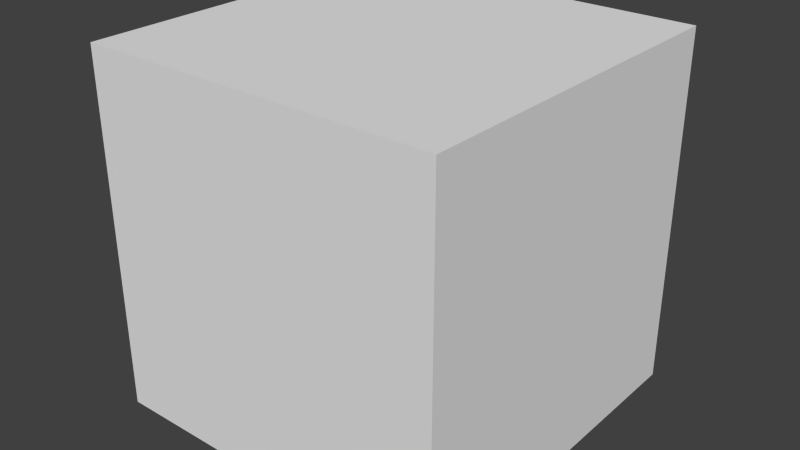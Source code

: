 # Source: FirstAid.blend  (saved by Blender 2.76.0; exported with 4.5.12 LTS)
import bpy
from mathutils import Matrix  # noqa: F401  (used for matrix-valued properties, if any)

bpy.ops.wm.read_factory_settings(use_empty=True)
scene = bpy.context.scene
scene.name = 'Scene'

# ---- collections
col_collection_1 = bpy.data.collections.new('Collection 1'); scene.collection.children.link(col_collection_1)

# ---- materials (node trees are filled in below, after node groups)
mat_objects = bpy.data.materials.new('Objects')
mat_objects.alpha_threshold = 0.0
mat_objects.use_transparent_shadow = False
mat_objects.roughness = 0.5

# ---- material node trees

# ---- world
world_world = bpy.data.worlds.new('World'); scene.world = world_world
world_world.color = (0.05088, 0.05088, 0.05088)
world_world.use_sun_shadow = False
world_world.sun_shadow_jitter_overblur = 0.0
world_world.cycles.sampling_method = 'MANUAL'
world_world.cycles.sample_map_resolution = 256

# ---- meshes
me_cube_001 = bpy.data.meshes.new('Cube.001')
me_cube_001.from_pydata([(-0.5, -0.5, -0.5), (-0.5, 0.5, -0.5), (-0.5, 0.5, 0.5), (0.5, -0.5, -0.5), (0.5, 0.5, -0.5), (0.5, 0.5, 0.5), (-0.5, -0.5, 0.5), (0.5, -0.5, 0.5), (0.3889, 0.08333, 0.5), (0.08333, 0.08333, 0.5), (0.08333, 0.3889, 0.5), (-0.08333, 0.3889, 0.5), (-0.08333, 0.08333, 0.5), (-0.3889, 0.08333, 0.5), (-0.3889, -0.08333, 0.5), (-0.08333, -0.08333, 0.5), (-0.08333, -0.3889, 0.5), (0.08333, -0.3889, 0.5), (0.08333, -0.08333, 0.5), (0.3889, -0.08333, 0.5)], [], [(0, 1, 4, 3), (6, 2, 1, 0), (2, 5, 4, 1), (5, 7, 3, 4), (7, 6, 0, 3), (2, 6, 14, 13, 12, 11, 10, 9, 8, 5), (6, 7, 5, 8, 19, 18, 17, 16, 15, 14), (9, 10, 11, 12, 13, 14, 15, 16, 17, 18, 19, 8)])
_uv = me_cube_001.uv_layers.new(name='UVMap')
_uv.uv.foreach_set('vector', [0.7958, 0.9532, 0.7958, 0.9617, 0.7872, 0.9617, 0.7872, 0.9532, 0.7787, 0.9617, 0.7787, 0.9532, 0.7872, 0.9532, 0.7872, 0.9617, 0.7702, 0.9703, 0.7702, 0.9617, 0.7787, 0.9617, 0.7787, 0.9703, 0.7702, 0.9617, 0.7702, 0.9532, 0.7787, 0.9532, 0.7787, 0.9617, 0.7787, 0.9617, 0.7872, 0.9617, 0.7872, 0.9703, 0.7787, 0.9703, 0.7787, 0.9703, 0.7787, 0.9788, 0.7777, 0.9752, 0.7777, 0.9738, 0.7751, 0.9738, 0.7751, 0.9712, 0.7737, 0.9712, 0.7737, 0.9738, 0.7711, 0.9738, 0.7702, 0.9703, 0.7787, 0.9788, 0.7702, 0.9788, 0.7702, 0.9703, 0.7711, 0.9738, 0.7711, 0.9752, 0.7737, 0.9752, 0.7737, 0.9778, 0.7751, 0.9778, 0.7751, 0.9752, 0.7777, 0.9752, 0.8398, 0.9647, 0.8398, 0.9549, 0.8452, 0.9549, 0.8452, 0.9647, 0.855, 0.9647, 0.855, 0.9701, 0.8452, 0.9701, 0.8452, 0.9799, 0.8398, 0.9799, 0.8398, 0.9701, 0.83, 0.9701, 0.83, 0.9647])
me_cube_001.materials.append(mat_objects)
me_cube_001.use_remesh_preserve_volume = False
me_cube_001.use_remesh_preserve_attributes = False
me_cube_001.use_mirror_vertex_groups = False
me_cube_001.update()

# ---- objects
ob_firstaid = bpy.data.objects.new('FirstAid', me_cube_001)

# ---- transforms, parenting, visibility, modifiers, constraints
ob_firstaid.location = (0.0, 0.0, 0.5)
ob_firstaid.lineart.crease_threshold = 0.0

# ---- collection membership
col_collection_1.objects.link(ob_firstaid)

# ---- scene / render settings (as saved in the file)
scene.frame_start = 1; scene.frame_end = 250; scene.frame_set(1)
scene.render.engine = 'BLENDER_EEVEE_NEXT'
scene.render.resolution_percentage = 50
scene.render.dither_intensity = 0.0
scene.cycles.use_denoising = False
scene.cycles.samples = 10
scene.cycles.sampling_pattern = 'TABULATED_SOBOL'
scene.cycles.light_sampling_threshold = 0.0
scene.cycles.use_adaptive_sampling = False
scene.cycles.use_light_tree = False
scene.cycles.blur_glossy = 0.0
scene.cycles.pixel_filter_type = 'GAUSSIAN'
scene.cycles.sample_clamp_indirect = 0.0
scene.view_settings.view_transform = 'Standard'
bpy.context.view_layer.update()

# ---- added for rendering (the .blend has no active camera and no usable light): camera, sun
cam_auto = bpy.data.cameras.new('AutoCamera')
cam_auto.lens = 50.0
cam_auto.sensor_width = 36.0
cam_auto.clip_end = 1000.0
ob_auto_camera = bpy.data.objects.new('AutoCamera', cam_auto)
scene.collection.objects.link(ob_auto_camera)
ob_auto_camera.location = (1.60254, -1.92304, 1.78203)
ob_auto_camera.rotation_euler = (1.09748, -7.21219e-08, 0.694738)
scene.camera = ob_auto_camera
light_auto_sun = bpy.data.lights.new('AutoSun', 'SUN')
light_auto_sun.energy = 3.0
light_auto_sun.angle = 0.0523599
ob_auto_sun = bpy.data.objects.new('AutoSun', light_auto_sun)
scene.collection.objects.link(ob_auto_sun)
ob_auto_sun.rotation_euler = (0.872665, 0.174533, 0.523599)
bpy.context.view_layer.update()
